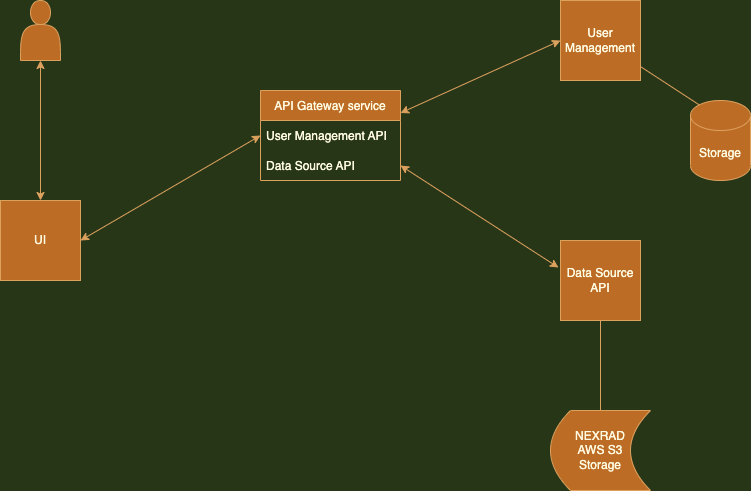

The diagram above was exported from draw.io. Its source (the exported page's mxGraphModel, read from the mxfile embedded in the PNG):
<mxGraphModel dx="946" dy="589" grid="1" gridSize="10" guides="1" tooltips="1" connect="1" arrows="1" fold="1" page="1" pageScale="1" pageWidth="3300" pageHeight="4681" background="#283618" math="0" shadow="0">
  <root>
    <mxCell id="0" />
    <mxCell id="1" parent="0" />
    <mxCell id="l4XIMA8fcF5CZoNbQjd_-2" value="UI" style="whiteSpace=wrap;html=1;aspect=fixed;fillColor=#BC6C25;strokeColor=#DDA15E;fontColor=#FEFAE0;" vertex="1" parent="1">
      <mxGeometry x="60" y="240" width="80" height="80" as="geometry" />
    </mxCell>
    <mxCell id="l4XIMA8fcF5CZoNbQjd_-3" value="API Gateway service" style="swimlane;fontStyle=0;childLayout=stackLayout;horizontal=1;startSize=30;horizontalStack=0;resizeParent=1;resizeParentMax=0;resizeLast=0;collapsible=1;marginBottom=0;fillColor=#BC6C25;strokeColor=#DDA15E;fontColor=#FEFAE0;" vertex="1" parent="1">
      <mxGeometry x="320" y="130" width="140" height="90" as="geometry" />
    </mxCell>
    <mxCell id="l4XIMA8fcF5CZoNbQjd_-4" value="User Management API" style="text;strokeColor=none;fillColor=none;align=left;verticalAlign=middle;spacingLeft=4;spacingRight=4;overflow=hidden;points=[[0,0.5],[1,0.5]];portConstraint=eastwest;rotatable=0;fontColor=#FEFAE0;" vertex="1" parent="l4XIMA8fcF5CZoNbQjd_-3">
      <mxGeometry y="30" width="140" height="30" as="geometry" />
    </mxCell>
    <mxCell id="l4XIMA8fcF5CZoNbQjd_-5" value="Data Source API" style="text;strokeColor=none;fillColor=none;align=left;verticalAlign=middle;spacingLeft=4;spacingRight=4;overflow=hidden;points=[[0,0.5],[1,0.5]];portConstraint=eastwest;rotatable=0;fontColor=#FEFAE0;" vertex="1" parent="l4XIMA8fcF5CZoNbQjd_-3">
      <mxGeometry y="60" width="140" height="30" as="geometry" />
    </mxCell>
    <mxCell id="l4XIMA8fcF5CZoNbQjd_-7" value="User Management" style="whiteSpace=wrap;html=1;aspect=fixed;fillColor=#BC6C25;strokeColor=#DDA15E;fontColor=#FEFAE0;" vertex="1" parent="1">
      <mxGeometry x="620" y="40" width="80" height="80" as="geometry" />
    </mxCell>
    <mxCell id="l4XIMA8fcF5CZoNbQjd_-8" value="Data Source&lt;br&gt;API" style="whiteSpace=wrap;html=1;aspect=fixed;fillColor=#BC6C25;strokeColor=#DDA15E;fontColor=#FEFAE0;" vertex="1" parent="1">
      <mxGeometry x="620" y="280" width="80" height="80" as="geometry" />
    </mxCell>
    <mxCell id="l4XIMA8fcF5CZoNbQjd_-11" value="" style="endArrow=classic;startArrow=classic;html=1;rounded=0;entryX=0;entryY=0.5;entryDx=0;entryDy=0;exitX=1;exitY=0.25;exitDx=0;exitDy=0;labelBackgroundColor=#283618;strokeColor=#DDA15E;fontColor=#FEFAE0;" edge="1" parent="1" source="l4XIMA8fcF5CZoNbQjd_-3" target="l4XIMA8fcF5CZoNbQjd_-7">
      <mxGeometry width="50" height="50" relative="1" as="geometry">
        <mxPoint x="380" y="160" as="sourcePoint" />
        <mxPoint x="450" y="280" as="targetPoint" />
      </mxGeometry>
    </mxCell>
    <mxCell id="l4XIMA8fcF5CZoNbQjd_-12" value="" style="endArrow=classic;startArrow=classic;html=1;rounded=0;entryX=-0.025;entryY=0.338;entryDx=0;entryDy=0;exitX=1;exitY=0.5;exitDx=0;exitDy=0;entryPerimeter=0;labelBackgroundColor=#283618;strokeColor=#DDA15E;fontColor=#FEFAE0;" edge="1" parent="1" source="l4XIMA8fcF5CZoNbQjd_-5" target="l4XIMA8fcF5CZoNbQjd_-8">
      <mxGeometry width="50" height="50" relative="1" as="geometry">
        <mxPoint x="394.05999999999995" y="165.01" as="sourcePoint" />
        <mxPoint x="630" y="90" as="targetPoint" />
      </mxGeometry>
    </mxCell>
    <mxCell id="l4XIMA8fcF5CZoNbQjd_-13" value="" style="endArrow=classic;startArrow=classic;html=1;rounded=0;entryX=0.5;entryY=1;entryDx=0;entryDy=0;labelBackgroundColor=#283618;strokeColor=#DDA15E;fontColor=#FEFAE0;" edge="1" parent="1" source="l4XIMA8fcF5CZoNbQjd_-2">
      <mxGeometry width="50" height="50" relative="1" as="geometry">
        <mxPoint x="400" y="320" as="sourcePoint" />
        <mxPoint x="100" y="100" as="targetPoint" />
      </mxGeometry>
    </mxCell>
    <mxCell id="l4XIMA8fcF5CZoNbQjd_-14" value="" style="endArrow=classic;startArrow=classic;html=1;rounded=0;entryX=0;entryY=0.5;entryDx=0;entryDy=0;exitX=1;exitY=0.5;exitDx=0;exitDy=0;labelBackgroundColor=#283618;strokeColor=#DDA15E;fontColor=#FEFAE0;" edge="1" parent="1" source="l4XIMA8fcF5CZoNbQjd_-2" target="l4XIMA8fcF5CZoNbQjd_-4">
      <mxGeometry width="50" height="50" relative="1" as="geometry">
        <mxPoint x="170" y="270" as="sourcePoint" />
        <mxPoint x="450" y="270" as="targetPoint" />
      </mxGeometry>
    </mxCell>
    <mxCell id="l4XIMA8fcF5CZoNbQjd_-15" value="Storage" style="shape=cylinder3;whiteSpace=wrap;html=1;boundedLbl=1;backgroundOutline=1;size=15;fillColor=#BC6C25;strokeColor=#DDA15E;fontColor=#FEFAE0;" vertex="1" parent="1">
      <mxGeometry x="750" y="140" width="60" height="80" as="geometry" />
    </mxCell>
    <mxCell id="l4XIMA8fcF5CZoNbQjd_-17" value="" style="endArrow=none;html=1;rounded=0;entryX=0.145;entryY=0;entryDx=0;entryDy=4.35;entryPerimeter=0;labelBackgroundColor=#283618;strokeColor=#DDA15E;fontColor=#FEFAE0;" edge="1" parent="1" source="l4XIMA8fcF5CZoNbQjd_-7" target="l4XIMA8fcF5CZoNbQjd_-15">
      <mxGeometry width="50" height="50" relative="1" as="geometry">
        <mxPoint x="400" y="320" as="sourcePoint" />
        <mxPoint x="450" y="270" as="targetPoint" />
      </mxGeometry>
    </mxCell>
    <mxCell id="l4XIMA8fcF5CZoNbQjd_-18" value="NEXRAD&lt;br&gt;AWS S3&lt;br&gt;Storage" style="shape=dataStorage;whiteSpace=wrap;html=1;fixedSize=1;fillColor=#BC6C25;strokeColor=#DDA15E;fontColor=#FEFAE0;" vertex="1" parent="1">
      <mxGeometry x="610" y="450" width="100" height="80" as="geometry" />
    </mxCell>
    <mxCell id="l4XIMA8fcF5CZoNbQjd_-19" value="" style="endArrow=none;html=1;rounded=0;entryX=0.5;entryY=0;entryDx=0;entryDy=0;labelBackgroundColor=#283618;strokeColor=#DDA15E;fontColor=#FEFAE0;" edge="1" parent="1" source="l4XIMA8fcF5CZoNbQjd_-8" target="l4XIMA8fcF5CZoNbQjd_-18">
      <mxGeometry width="50" height="50" relative="1" as="geometry">
        <mxPoint x="400" y="320" as="sourcePoint" />
        <mxPoint x="450" y="270" as="targetPoint" />
      </mxGeometry>
    </mxCell>
    <mxCell id="l4XIMA8fcF5CZoNbQjd_-21" value="" style="shape=actor;whiteSpace=wrap;html=1;fillColor=#BC6C25;strokeColor=#DDA15E;fontColor=#FEFAE0;" vertex="1" parent="1">
      <mxGeometry x="80" y="40" width="40" height="60" as="geometry" />
    </mxCell>
  </root>
</mxGraphModel>